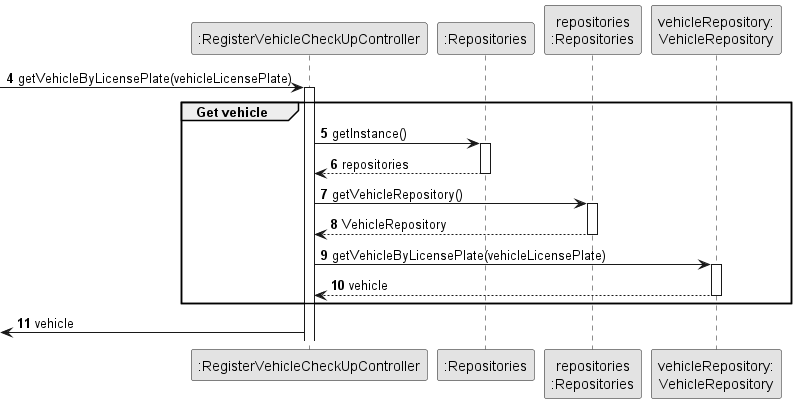

The diagram above was rendered by PlantUML. Its source (embedded in the PNG):
@startuml
skinparam monochrome true
skinparam packageStyle rectangle
skinparam shadowing false

participant ":RegisterVehicleCheckUpController" as CTRL
participant ":Repositories" as RepositorySingleton
participant "repositories\n:Repositories" as PLAT
participant "vehicleRepository:\nVehicleRepository" as VehicleRepository

autonumber 4

-> CTRL : getVehicleByLicensePlate(vehicleLicensePlate)
activate CTRL
group Get vehicle
CTRL -> RepositorySingleton : getInstance()
activate RepositorySingleton
RepositorySingleton --> CTRL: repositories
deactivate RepositorySingleton

CTRL -> PLAT : getVehicleRepository()
activate PLAT
PLAT --> CTRL: VehicleRepository
deactivate PLAT

CTRL -> VehicleRepository : getVehicleByLicensePlate(vehicleLicensePlate)
activate VehicleRepository
VehicleRepository --> CTRL: vehicle
deactivate VehicleRepository
end
<- CTRL  : vehicle


@enduml